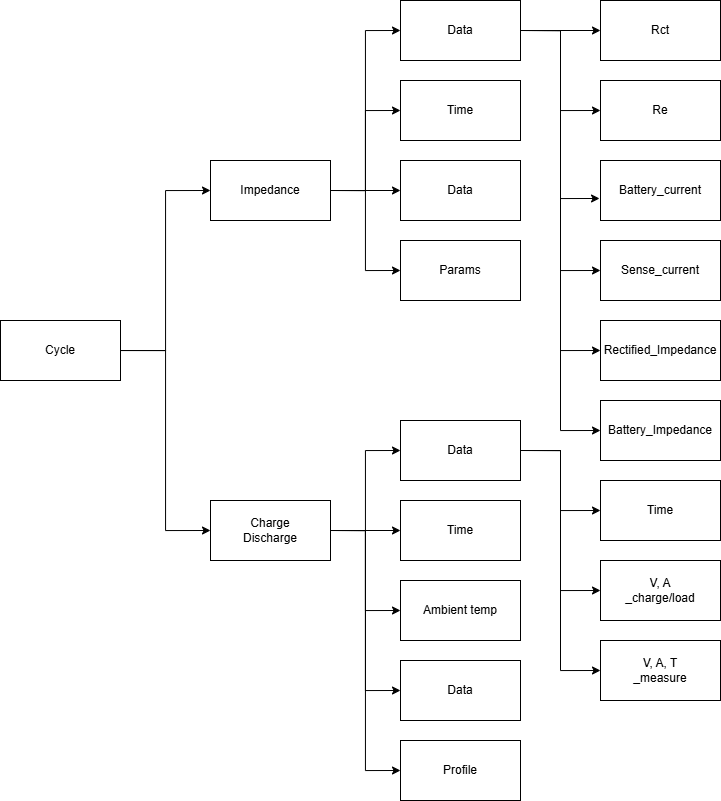

The diagram above was exported from draw.io. Its source (the exported page's mxGraphModel, read from the mxfile embedded in the PNG):
<mxGraphModel dx="1818" dy="921" grid="1" gridSize="10" guides="1" tooltips="1" connect="1" arrows="1" fold="1" page="1" pageScale="1" pageWidth="1700" pageHeight="1100" math="0" shadow="0">
  <root>
    <mxCell id="0" />
    <mxCell id="1" parent="0" />
    <mxCell id="kZRL-1H87PpnsP9q2ufT-2" style="edgeStyle=orthogonalEdgeStyle;rounded=0;orthogonalLoop=1;jettySize=auto;html=1;entryX=0;entryY=0.5;entryDx=0;entryDy=0;" edge="1" parent="1" source="kZRL-1H87PpnsP9q2ufT-1" target="kZRL-1H87PpnsP9q2ufT-3">
      <mxGeometry relative="1" as="geometry">
        <mxPoint x="520" y="260" as="targetPoint" />
      </mxGeometry>
    </mxCell>
    <mxCell id="kZRL-1H87PpnsP9q2ufT-5" style="edgeStyle=orthogonalEdgeStyle;rounded=0;orthogonalLoop=1;jettySize=auto;html=1;exitX=1;exitY=0.5;exitDx=0;exitDy=0;entryX=0;entryY=0.5;entryDx=0;entryDy=0;" edge="1" parent="1" source="kZRL-1H87PpnsP9q2ufT-1" target="kZRL-1H87PpnsP9q2ufT-4">
      <mxGeometry relative="1" as="geometry" />
    </mxCell>
    <mxCell id="kZRL-1H87PpnsP9q2ufT-1" value="Cycle" style="rounded=0;whiteSpace=wrap;html=1;" vertex="1" parent="1">
      <mxGeometry x="360" y="360" width="120" height="60" as="geometry" />
    </mxCell>
    <mxCell id="kZRL-1H87PpnsP9q2ufT-15" style="edgeStyle=orthogonalEdgeStyle;rounded=0;orthogonalLoop=1;jettySize=auto;html=1;exitX=1;exitY=0.5;exitDx=0;exitDy=0;entryX=0;entryY=0.5;entryDx=0;entryDy=0;" edge="1" parent="1" source="kZRL-1H87PpnsP9q2ufT-3" target="kZRL-1H87PpnsP9q2ufT-6">
      <mxGeometry relative="1" as="geometry" />
    </mxCell>
    <mxCell id="kZRL-1H87PpnsP9q2ufT-16" style="edgeStyle=orthogonalEdgeStyle;rounded=0;orthogonalLoop=1;jettySize=auto;html=1;exitX=1;exitY=0.5;exitDx=0;exitDy=0;entryX=0;entryY=0.5;entryDx=0;entryDy=0;" edge="1" parent="1" source="kZRL-1H87PpnsP9q2ufT-3" target="kZRL-1H87PpnsP9q2ufT-7">
      <mxGeometry relative="1" as="geometry" />
    </mxCell>
    <mxCell id="kZRL-1H87PpnsP9q2ufT-17" style="edgeStyle=orthogonalEdgeStyle;rounded=0;orthogonalLoop=1;jettySize=auto;html=1;exitX=1;exitY=0.5;exitDx=0;exitDy=0;entryX=0;entryY=0.5;entryDx=0;entryDy=0;" edge="1" parent="1" source="kZRL-1H87PpnsP9q2ufT-3" target="kZRL-1H87PpnsP9q2ufT-8">
      <mxGeometry relative="1" as="geometry" />
    </mxCell>
    <mxCell id="kZRL-1H87PpnsP9q2ufT-18" style="edgeStyle=orthogonalEdgeStyle;rounded=0;orthogonalLoop=1;jettySize=auto;html=1;exitX=1;exitY=0.5;exitDx=0;exitDy=0;entryX=0;entryY=0.5;entryDx=0;entryDy=0;" edge="1" parent="1" source="kZRL-1H87PpnsP9q2ufT-3" target="kZRL-1H87PpnsP9q2ufT-9">
      <mxGeometry relative="1" as="geometry" />
    </mxCell>
    <mxCell id="kZRL-1H87PpnsP9q2ufT-3" value="Impedance" style="rounded=0;whiteSpace=wrap;html=1;" vertex="1" parent="1">
      <mxGeometry x="570" y="200" width="120" height="60" as="geometry" />
    </mxCell>
    <mxCell id="kZRL-1H87PpnsP9q2ufT-19" style="edgeStyle=orthogonalEdgeStyle;rounded=0;orthogonalLoop=1;jettySize=auto;html=1;exitX=1;exitY=0.5;exitDx=0;exitDy=0;entryX=0;entryY=0.5;entryDx=0;entryDy=0;" edge="1" parent="1" source="kZRL-1H87PpnsP9q2ufT-4" target="kZRL-1H87PpnsP9q2ufT-10">
      <mxGeometry relative="1" as="geometry" />
    </mxCell>
    <mxCell id="kZRL-1H87PpnsP9q2ufT-20" style="edgeStyle=orthogonalEdgeStyle;rounded=0;orthogonalLoop=1;jettySize=auto;html=1;exitX=1;exitY=0.5;exitDx=0;exitDy=0;entryX=0;entryY=0.5;entryDx=0;entryDy=0;" edge="1" parent="1" source="kZRL-1H87PpnsP9q2ufT-4" target="kZRL-1H87PpnsP9q2ufT-11">
      <mxGeometry relative="1" as="geometry" />
    </mxCell>
    <mxCell id="kZRL-1H87PpnsP9q2ufT-21" style="edgeStyle=orthogonalEdgeStyle;rounded=0;orthogonalLoop=1;jettySize=auto;html=1;exitX=1;exitY=0.5;exitDx=0;exitDy=0;entryX=0;entryY=0.5;entryDx=0;entryDy=0;" edge="1" parent="1" source="kZRL-1H87PpnsP9q2ufT-4" target="kZRL-1H87PpnsP9q2ufT-12">
      <mxGeometry relative="1" as="geometry" />
    </mxCell>
    <mxCell id="kZRL-1H87PpnsP9q2ufT-22" style="edgeStyle=orthogonalEdgeStyle;rounded=0;orthogonalLoop=1;jettySize=auto;html=1;exitX=1;exitY=0.5;exitDx=0;exitDy=0;entryX=0;entryY=0.5;entryDx=0;entryDy=0;" edge="1" parent="1" source="kZRL-1H87PpnsP9q2ufT-4" target="kZRL-1H87PpnsP9q2ufT-13">
      <mxGeometry relative="1" as="geometry" />
    </mxCell>
    <mxCell id="kZRL-1H87PpnsP9q2ufT-23" style="edgeStyle=orthogonalEdgeStyle;rounded=0;orthogonalLoop=1;jettySize=auto;html=1;exitX=1;exitY=0.5;exitDx=0;exitDy=0;entryX=0;entryY=0.5;entryDx=0;entryDy=0;" edge="1" parent="1" source="kZRL-1H87PpnsP9q2ufT-4" target="kZRL-1H87PpnsP9q2ufT-14">
      <mxGeometry relative="1" as="geometry" />
    </mxCell>
    <mxCell id="kZRL-1H87PpnsP9q2ufT-4" value="Charge&lt;div&gt;Discharge&lt;/div&gt;" style="rounded=0;whiteSpace=wrap;html=1;" vertex="1" parent="1">
      <mxGeometry x="570" y="540" width="120" height="60" as="geometry" />
    </mxCell>
    <mxCell id="kZRL-1H87PpnsP9q2ufT-30" style="edgeStyle=orthogonalEdgeStyle;rounded=0;orthogonalLoop=1;jettySize=auto;html=1;exitX=1;exitY=0.5;exitDx=0;exitDy=0;entryX=0;entryY=0.5;entryDx=0;entryDy=0;" edge="1" parent="1" source="kZRL-1H87PpnsP9q2ufT-6" target="kZRL-1H87PpnsP9q2ufT-24">
      <mxGeometry relative="1" as="geometry" />
    </mxCell>
    <mxCell id="kZRL-1H87PpnsP9q2ufT-31" style="edgeStyle=orthogonalEdgeStyle;rounded=0;orthogonalLoop=1;jettySize=auto;html=1;exitX=1;exitY=0.5;exitDx=0;exitDy=0;entryX=0;entryY=0.5;entryDx=0;entryDy=0;" edge="1" parent="1" source="kZRL-1H87PpnsP9q2ufT-6" target="kZRL-1H87PpnsP9q2ufT-25">
      <mxGeometry relative="1" as="geometry" />
    </mxCell>
    <mxCell id="kZRL-1H87PpnsP9q2ufT-33" style="edgeStyle=orthogonalEdgeStyle;rounded=0;orthogonalLoop=1;jettySize=auto;html=1;exitX=1;exitY=0.5;exitDx=0;exitDy=0;entryX=0;entryY=0.5;entryDx=0;entryDy=0;" edge="1" parent="1" source="kZRL-1H87PpnsP9q2ufT-6" target="kZRL-1H87PpnsP9q2ufT-27">
      <mxGeometry relative="1" as="geometry" />
    </mxCell>
    <mxCell id="kZRL-1H87PpnsP9q2ufT-34" style="edgeStyle=orthogonalEdgeStyle;rounded=0;orthogonalLoop=1;jettySize=auto;html=1;exitX=1;exitY=0.5;exitDx=0;exitDy=0;entryX=0;entryY=0.5;entryDx=0;entryDy=0;" edge="1" parent="1" source="kZRL-1H87PpnsP9q2ufT-6" target="kZRL-1H87PpnsP9q2ufT-28">
      <mxGeometry relative="1" as="geometry" />
    </mxCell>
    <mxCell id="kZRL-1H87PpnsP9q2ufT-35" style="edgeStyle=orthogonalEdgeStyle;rounded=0;orthogonalLoop=1;jettySize=auto;html=1;exitX=1;exitY=0.5;exitDx=0;exitDy=0;entryX=0;entryY=0.5;entryDx=0;entryDy=0;" edge="1" parent="1" source="kZRL-1H87PpnsP9q2ufT-6" target="kZRL-1H87PpnsP9q2ufT-29">
      <mxGeometry relative="1" as="geometry" />
    </mxCell>
    <mxCell id="kZRL-1H87PpnsP9q2ufT-6" value="Data" style="rounded=0;whiteSpace=wrap;html=1;" vertex="1" parent="1">
      <mxGeometry x="760" y="40" width="120" height="60" as="geometry" />
    </mxCell>
    <mxCell id="kZRL-1H87PpnsP9q2ufT-7" value="Time" style="rounded=0;whiteSpace=wrap;html=1;" vertex="1" parent="1">
      <mxGeometry x="760" y="120" width="120" height="60" as="geometry" />
    </mxCell>
    <mxCell id="kZRL-1H87PpnsP9q2ufT-8" value="Data" style="rounded=0;whiteSpace=wrap;html=1;" vertex="1" parent="1">
      <mxGeometry x="760" y="200" width="120" height="60" as="geometry" />
    </mxCell>
    <mxCell id="kZRL-1H87PpnsP9q2ufT-9" value="Params" style="rounded=0;whiteSpace=wrap;html=1;" vertex="1" parent="1">
      <mxGeometry x="760" y="280" width="120" height="60" as="geometry" />
    </mxCell>
    <mxCell id="kZRL-1H87PpnsP9q2ufT-39" style="edgeStyle=orthogonalEdgeStyle;rounded=0;orthogonalLoop=1;jettySize=auto;html=1;exitX=1;exitY=0.5;exitDx=0;exitDy=0;entryX=0;entryY=0.5;entryDx=0;entryDy=0;" edge="1" parent="1" source="kZRL-1H87PpnsP9q2ufT-10" target="kZRL-1H87PpnsP9q2ufT-36">
      <mxGeometry relative="1" as="geometry" />
    </mxCell>
    <mxCell id="kZRL-1H87PpnsP9q2ufT-40" style="edgeStyle=orthogonalEdgeStyle;rounded=0;orthogonalLoop=1;jettySize=auto;html=1;exitX=1;exitY=0.5;exitDx=0;exitDy=0;entryX=0;entryY=0.5;entryDx=0;entryDy=0;" edge="1" parent="1" source="kZRL-1H87PpnsP9q2ufT-10" target="kZRL-1H87PpnsP9q2ufT-37">
      <mxGeometry relative="1" as="geometry" />
    </mxCell>
    <mxCell id="kZRL-1H87PpnsP9q2ufT-41" style="edgeStyle=orthogonalEdgeStyle;rounded=0;orthogonalLoop=1;jettySize=auto;html=1;exitX=1;exitY=0.5;exitDx=0;exitDy=0;entryX=0;entryY=0.5;entryDx=0;entryDy=0;" edge="1" parent="1" source="kZRL-1H87PpnsP9q2ufT-10" target="kZRL-1H87PpnsP9q2ufT-38">
      <mxGeometry relative="1" as="geometry" />
    </mxCell>
    <mxCell id="kZRL-1H87PpnsP9q2ufT-10" value="Data" style="rounded=0;whiteSpace=wrap;html=1;" vertex="1" parent="1">
      <mxGeometry x="760" y="460" width="120" height="60" as="geometry" />
    </mxCell>
    <mxCell id="kZRL-1H87PpnsP9q2ufT-11" value="Time" style="rounded=0;whiteSpace=wrap;html=1;" vertex="1" parent="1">
      <mxGeometry x="760" y="540" width="120" height="60" as="geometry" />
    </mxCell>
    <mxCell id="kZRL-1H87PpnsP9q2ufT-12" value="Ambient temp" style="rounded=0;whiteSpace=wrap;html=1;" vertex="1" parent="1">
      <mxGeometry x="760" y="620" width="120" height="60" as="geometry" />
    </mxCell>
    <mxCell id="kZRL-1H87PpnsP9q2ufT-13" value="Data" style="rounded=0;whiteSpace=wrap;html=1;" vertex="1" parent="1">
      <mxGeometry x="760" y="700" width="120" height="60" as="geometry" />
    </mxCell>
    <mxCell id="kZRL-1H87PpnsP9q2ufT-14" value="Profile" style="rounded=0;whiteSpace=wrap;html=1;" vertex="1" parent="1">
      <mxGeometry x="760" y="780" width="120" height="60" as="geometry" />
    </mxCell>
    <mxCell id="kZRL-1H87PpnsP9q2ufT-24" value="Rct" style="rounded=0;whiteSpace=wrap;html=1;" vertex="1" parent="1">
      <mxGeometry x="960" y="40" width="120" height="60" as="geometry" />
    </mxCell>
    <mxCell id="kZRL-1H87PpnsP9q2ufT-25" value="Re" style="rounded=0;whiteSpace=wrap;html=1;" vertex="1" parent="1">
      <mxGeometry x="960" y="120" width="120" height="60" as="geometry" />
    </mxCell>
    <mxCell id="kZRL-1H87PpnsP9q2ufT-26" value="Battery_current" style="rounded=0;whiteSpace=wrap;html=1;" vertex="1" parent="1">
      <mxGeometry x="960" y="200" width="120" height="60" as="geometry" />
    </mxCell>
    <mxCell id="kZRL-1H87PpnsP9q2ufT-27" value="Sense_current" style="rounded=0;whiteSpace=wrap;html=1;" vertex="1" parent="1">
      <mxGeometry x="960" y="280" width="120" height="60" as="geometry" />
    </mxCell>
    <mxCell id="kZRL-1H87PpnsP9q2ufT-28" value="Rectified_Impedance" style="rounded=0;whiteSpace=wrap;html=1;" vertex="1" parent="1">
      <mxGeometry x="960" y="360" width="120" height="60" as="geometry" />
    </mxCell>
    <mxCell id="kZRL-1H87PpnsP9q2ufT-29" value="Battery_Impedance" style="rounded=0;whiteSpace=wrap;html=1;" vertex="1" parent="1">
      <mxGeometry x="960" y="440" width="120" height="60" as="geometry" />
    </mxCell>
    <mxCell id="kZRL-1H87PpnsP9q2ufT-32" style="edgeStyle=orthogonalEdgeStyle;rounded=0;orthogonalLoop=1;jettySize=auto;html=1;exitX=1;exitY=0.5;exitDx=0;exitDy=0;entryX=-0.008;entryY=0.633;entryDx=0;entryDy=0;entryPerimeter=0;" edge="1" parent="1" source="kZRL-1H87PpnsP9q2ufT-6" target="kZRL-1H87PpnsP9q2ufT-26">
      <mxGeometry relative="1" as="geometry" />
    </mxCell>
    <mxCell id="kZRL-1H87PpnsP9q2ufT-36" value="Time" style="rounded=0;whiteSpace=wrap;html=1;" vertex="1" parent="1">
      <mxGeometry x="960" y="520" width="120" height="60" as="geometry" />
    </mxCell>
    <mxCell id="kZRL-1H87PpnsP9q2ufT-37" value="V, A&lt;div&gt;_charge/load&lt;/div&gt;" style="rounded=0;whiteSpace=wrap;html=1;" vertex="1" parent="1">
      <mxGeometry x="960" y="600" width="120" height="60" as="geometry" />
    </mxCell>
    <mxCell id="kZRL-1H87PpnsP9q2ufT-38" value="V, A, T&lt;div&gt;_measure&lt;/div&gt;" style="rounded=0;whiteSpace=wrap;html=1;" vertex="1" parent="1">
      <mxGeometry x="960" y="680" width="120" height="60" as="geometry" />
    </mxCell>
  </root>
</mxGraphModel>